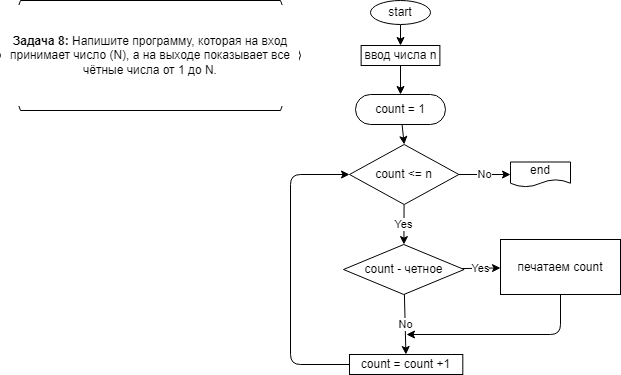

The diagram above was exported from draw.io. Its source (the exported page's mxGraphModel, read from the mxfile embedded in the PNG):
<mxGraphModel dx="222" dy="1368" grid="1" gridSize="10" guides="1" tooltips="1" connect="1" arrows="1" fold="1" page="1" pageScale="1" pageWidth="827" pageHeight="1169" background="none" math="0" shadow="0">
  <root>
    <mxCell id="0" />
    <mxCell id="1" parent="0" />
    <mxCell id="2" value="&#10;&#10;&lt;strong style=&quot;box-sizing: border-box; font-weight: 700; font-family: roboto, &amp;quot;san francisco&amp;quot;, &amp;quot;helvetica neue&amp;quot;, helvetica, arial; font-size: 12px; font-style: normal; letter-spacing: normal; text-indent: 0px; text-transform: none; word-spacing: 0px;&quot;&gt;Задача 8:&lt;/strong&gt;&lt;span style=&quot;font-family: roboto, &amp;quot;san francisco&amp;quot;, &amp;quot;helvetica neue&amp;quot;, helvetica, arial; font-size: 12px; font-style: normal; font-weight: 400; letter-spacing: normal; text-indent: 0px; text-transform: none; word-spacing: 0px; display: inline; float: none;&quot;&gt;&lt;span style=&quot;font-size: 12px;&quot;&gt;&amp;nbsp;&lt;/span&gt;Напишите программу, которая на вход принимает число (N), а на выходе показывает все чётные числа от 1 до N.&lt;/span&gt;&#10;&#10;" style="shape=hexagon;perimeter=hexagonPerimeter2;whiteSpace=wrap;html=1;fixedSize=1;fontSize=12;fontColor=default;labelBackgroundColor=default;labelBorderColor=none;" parent="1" vertex="1">
      <mxGeometry x="10" y="-1154" width="300" height="110" as="geometry" />
    </mxCell>
    <mxCell id="5" value="" style="edgeStyle=none;html=1;fontSize=12;fontColor=default;" parent="1" source="3" target="4" edge="1">
      <mxGeometry relative="1" as="geometry" />
    </mxCell>
    <mxCell id="3" value="start" style="ellipse;whiteSpace=wrap;html=1;labelBackgroundColor=default;labelBorderColor=none;fontSize=12;fontColor=default;" parent="1" vertex="1">
      <mxGeometry x="380" y="-1154" width="60" height="24" as="geometry" />
    </mxCell>
    <mxCell id="7" style="edgeStyle=none;html=1;entryX=0.5;entryY=0;entryDx=0;entryDy=0;" edge="1" parent="1" source="4" target="6">
      <mxGeometry relative="1" as="geometry" />
    </mxCell>
    <mxCell id="4" value="ввод числа n" style="whiteSpace=wrap;html=1;labelBackgroundColor=default;labelBorderColor=none;" parent="1" vertex="1">
      <mxGeometry x="370.63" y="-1109" width="78.75" height="20" as="geometry" />
    </mxCell>
    <mxCell id="9" style="edgeStyle=none;html=1;entryX=0.5;entryY=0;entryDx=0;entryDy=0;" edge="1" parent="1" source="6" target="8">
      <mxGeometry relative="1" as="geometry" />
    </mxCell>
    <mxCell id="6" value="count = 1" style="rounded=1;whiteSpace=wrap;html=1;arcSize=50;" vertex="1" parent="1">
      <mxGeometry x="365" y="-1060" width="90" height="30" as="geometry" />
    </mxCell>
    <mxCell id="11" value="No" style="edgeStyle=none;html=1;entryX=0;entryY=0.5;entryDx=0;entryDy=0;" edge="1" parent="1" source="8" target="10">
      <mxGeometry relative="1" as="geometry" />
    </mxCell>
    <mxCell id="13" value="Yes" style="edgeStyle=none;html=1;" edge="1" parent="1" source="8" target="12">
      <mxGeometry relative="1" as="geometry" />
    </mxCell>
    <mxCell id="8" value="count &amp;lt;= n" style="rhombus;whiteSpace=wrap;html=1;" vertex="1" parent="1">
      <mxGeometry x="359" y="-1010" width="109.38" height="60" as="geometry" />
    </mxCell>
    <mxCell id="10" value="end" style="shape=document;whiteSpace=wrap;html=1;boundedLbl=1;" vertex="1" parent="1">
      <mxGeometry x="520" y="-992.5" width="60" height="25" as="geometry" />
    </mxCell>
    <mxCell id="15" value="No" style="edgeStyle=none;html=1;" edge="1" parent="1" source="12" target="14">
      <mxGeometry relative="1" as="geometry" />
    </mxCell>
    <mxCell id="17" value="Yes" style="edgeStyle=none;html=1;" edge="1" parent="1" source="12" target="16">
      <mxGeometry relative="1" as="geometry" />
    </mxCell>
    <mxCell id="12" value="count - четное" style="rhombus;whiteSpace=wrap;html=1;" vertex="1" parent="1">
      <mxGeometry x="353" y="-910" width="120.62" height="50" as="geometry" />
    </mxCell>
    <mxCell id="19" style="edgeStyle=none;html=1;" edge="1" parent="1" source="14">
      <mxGeometry relative="1" as="geometry">
        <mxPoint x="415.655" y="-800" as="targetPoint" />
      </mxGeometry>
    </mxCell>
    <mxCell id="20" style="edgeStyle=none;html=1;entryX=0;entryY=0.5;entryDx=0;entryDy=0;" edge="1" parent="1" source="14" target="8">
      <mxGeometry relative="1" as="geometry">
        <Array as="points">
          <mxPoint x="300" y="-790" />
          <mxPoint x="300" y="-980" />
        </Array>
      </mxGeometry>
    </mxCell>
    <mxCell id="14" value="count = count +1" style="whiteSpace=wrap;html=1;" vertex="1" parent="1">
      <mxGeometry x="359" y="-800" width="113.31" height="20" as="geometry" />
    </mxCell>
    <mxCell id="18" style="edgeStyle=none;html=1;" edge="1" parent="1" source="16">
      <mxGeometry relative="1" as="geometry">
        <mxPoint x="416" y="-820" as="targetPoint" />
        <Array as="points">
          <mxPoint x="570" y="-820" />
        </Array>
      </mxGeometry>
    </mxCell>
    <mxCell id="16" value="печатаем count" style="whiteSpace=wrap;html=1;" vertex="1" parent="1">
      <mxGeometry x="510" y="-915" width="120" height="55" as="geometry" />
    </mxCell>
  </root>
</mxGraphModel>